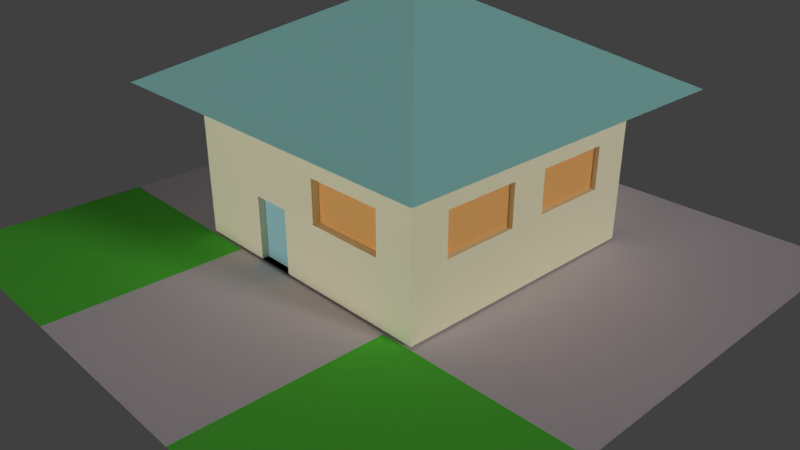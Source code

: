 # Source: home2.blend  (saved by Blender 2.78.0; exported with 4.5.12 LTS)
import bpy
from mathutils import Matrix  # noqa: F401  (used for matrix-valued properties, if any)

bpy.ops.wm.read_factory_settings(use_empty=True)
scene = bpy.context.scene
scene.name = 'Scene'

# ---- collections
col_collection_1 = bpy.data.collections.new('Collection 1'); scene.collection.children.link(col_collection_1)

# ---- materials (node trees are filled in below, after node groups)
mat_material_001 = bpy.data.materials.new('Material.001')
mat_material_001.alpha_threshold = 0.0
mat_material_001.diffuse_color = (0.1462, 0.8007, 0.07648, 1.0)
mat_material_001.roughness = 0.5
mat_material_006 = bpy.data.materials.new('Material.006')
mat_material_006.alpha_threshold = 0.0
mat_material_006.diffuse_color = (0.8689, 0.7616, 0.8413, 1.0)
mat_material_006.roughness = 0.5
mat_material = bpy.data.materials.new('Material')
mat_material.alpha_threshold = 0.0
mat_material.diffuse_color = (0.8412, 0.6581, 0.3323, 1.0)
mat_material.specular_color = (0.7727, 0.9712, 1.0)
mat_material.roughness = 0.5
mat_material.line_color = (0.0, 0.0, 0.0, 1.0)
mat_material_003 = bpy.data.materials.new('Material.003')
mat_material_003.alpha_threshold = 0.0
mat_material_003.diffuse_color = (1.0, 0.5135, 0.1697, 1.0)
mat_material_003.roughness = 0.5
mat_material_004 = bpy.data.materials.new('Material.004')
mat_material_004.alpha_threshold = 0.0
mat_material_004.diffuse_color = (0.4206, 0.8829, 0.8327, 1.0)
mat_material_004.roughness = 0.5
mat_material_005 = bpy.data.materials.new('Material.005')
mat_material_005.alpha_threshold = 0.0
mat_material_005.diffuse_color = (0.4304, 0.7546, 0.8, 1.0)
mat_material_005.roughness = 0.5
mat_material_007 = bpy.data.materials.new('Material.007')
mat_material_007.alpha_threshold = 0.0
mat_material_007.diffuse_color = (1.0, 0.9306, 0.6729, 1.0)
mat_material_007.roughness = 0.5
mat_material_008 = bpy.data.materials.new('Material.008')
mat_material_008.alpha_threshold = 0.0
mat_material_008.diffuse_color = (0.6628, 0.8, 0.8, 1.0)
mat_material_008.roughness = 0.5

# ---- material node trees

# ---- world
world_world = bpy.data.worlds.new('World'); scene.world = world_world
world_world.color = (0.05088, 0.05088, 0.05088)
world_world.use_sun_shadow = False
world_world.sun_shadow_jitter_overblur = 0.0
world_world.cycles.sampling_method = 'MANUAL'

# ---- cameras
cam_camera = bpy.data.cameras.new('Camera')
cam_camera.clip_end = 100.0
cam_camera.lens = 35.0
cam_camera.sensor_width = 32.0
cam_camera.sensor_height = 18.0
cam_camera.ortho_scale = 7.314
cam_camera.dof.focus_distance = 0.0
cam_camera.dof.aperture_fstop = 128.0

# ---- lights
light_lamp_002 = bpy.data.lights.new('Lamp.002', 'SUN')
light_lamp_002.transmission_factor = 0.0
light_lamp_002.cutoff_distance = 30.0
light_lamp_002.angle = 0.1993
light_lamp_002.energy = 1.0
light_lamp_002.shadow_buffer_clip_start = 1.001
light_lamp_002.shadow_soft_size = 0.1
light_lamp_002.shadow_cascade_max_distance = 1000.0
light_lamp_001 = bpy.data.lights.new('Lamp.001', 'SUN')
light_lamp_001.transmission_factor = 0.0
light_lamp_001.cutoff_distance = 30.0
light_lamp_001.angle = 0.1993
light_lamp_001.energy = 1.0
light_lamp_001.shadow_buffer_clip_start = 1.001
light_lamp_001.shadow_soft_size = 0.1
light_lamp_001.shadow_cascade_max_distance = 1000.0
light_lamp = bpy.data.lights.new('Lamp', 'SUN')
light_lamp.transmission_factor = 0.0
light_lamp.cutoff_distance = 30.0
light_lamp.angle = 0.1993
light_lamp.energy = 1.0
light_lamp.shadow_buffer_clip_start = 1.001
light_lamp.shadow_soft_size = 0.1
light_lamp.shadow_cascade_max_distance = 1000.0

# ---- meshes
me_plane = bpy.data.meshes.new('Plane')
me_plane.from_pydata([(-1.0, -1.0, 0.0), (1.0, -1.0, 0.0), (-1.0, 1.0, 0.0), (1.0, 1.0, 0.0), (-1.0, 0.3333, 0.0), (-1.0, -0.3333, 0.0), (-0.3333, -1.0, 0.0), (0.3333, -1.0, 0.0), (1.0, -0.3333, 0.0), (1.0, 0.3333, 0.0), (0.3333, 1.0, 0.0), (-0.3333, 1.0, 0.0), (-0.3333, -0.3333, 0.0), (-0.3333, 0.3333, 0.0), (0.3333, -0.3333, 0.0), (0.3333, 0.3333, 0.0)], [], [(15, 9, 3, 10), (4, 13, 11, 2), (13, 15, 10, 11), (0, 6, 12, 5), (5, 12, 13, 4), (6, 7, 14, 12), (12, 14, 15, 13), (7, 1, 8, 14), (14, 8, 9, 15)])
me_plane.polygons.foreach_set('material_index', [1, 1, 1, 0, 1, 1, 1, 0, 1])
me_plane.materials.append(mat_material_001)
me_plane.materials.append(mat_material_006)
me_plane.use_remesh_preserve_volume = False
me_plane.use_remesh_preserve_attributes = False
me_plane.use_mirror_vertex_groups = False
me_plane.update()
me_cube = bpy.data.meshes.new('Cube')
me_cube.from_pydata([(1.0, 1.0, -1.0), (1.0, -1.0, -1.0), (-1.0, -1.0, -1.0), (-1.0, 1.0, -1.0), (1.0, 1.0, 1.0), (1.0, -1.0, 1.0), (-1.0, -1.0, 1.0), (-1.0, 1.0, 1.0), (1.332, 1.332, 1.028), (1.332, -1.332, 1.028), (-1.332, 1.332, 1.028), (-1.332, -1.332, 1.028), (-1.192e-07, -2.384e-07, 2.334), (1.0, 0.7143, -1.0), (1.0, 0.4286, -1.0), (1.0, 0.1429, -1.0), (1.0, -0.1429, -1.0), (1.0, -0.4286, -1.0), (1.0, -0.7143, -1.0), (1.0, 1.0, -0.7143), (1.0, 1.0, -0.4286), (1.0, 1.0, -0.1429), (1.0, 1.0, 0.1429), (1.0, 1.0, 0.4286), (1.0, 1.0, 0.7143), (0.7143, -1.0, -1.0), (0.4286, -1.0, -1.0), (0.1429, -1.0, -1.0), (-0.1429, -1.0, -1.0), (-0.4286, -1.0, -1.0), (-0.7143, -1.0, -1.0), (1.0, -1.0, -0.7143), (1.0, -1.0, -0.4286), (1.0, -1.0, -0.1429), (1.0, -1.0, 0.1429), (1.0, -1.0, 0.4286), (1.0, -1.0, 0.7143), (-1.0, -0.7143, -1.0), (-1.0, -0.4286, -1.0), (-1.0, -0.1429, -1.0), (-1.0, 0.1429, -1.0), (-1.0, 0.4286, -1.0), (-1.0, 0.7143, -1.0), (-1.0, -1.0, -0.7143), (-1.0, -1.0, -0.4286), (-1.0, -1.0, -0.1429), (-1.0, -1.0, 0.1429), (-1.0, -1.0, 0.4286), (-1.0, -1.0, 0.7143), (-1.0, 1.0, -0.7143), (-1.0, 1.0, -0.4286), (-1.0, 1.0, -0.1429), (-1.0, 1.0, 0.1429), (-1.0, 1.0, 0.4286), (-1.0, 1.0, 0.7143), (1.0, 0.7143, 1.0), (1.0, 0.4286, 1.0), (1.0, 0.1429, 1.0), (1.0, -0.1429, 1.0), (1.0, -0.4286, 1.0), (1.0, -0.7143, 1.0), (0.7143, -1.0, 1.0), (0.4286, -1.0, 1.0), (0.1429, -1.0, 1.0), (-0.1429, -1.0, 1.0), (-0.4286, -1.0, 1.0), (-0.7143, -1.0, 1.0), (-1.0, -0.7143, 1.0), (-1.0, -0.4286, 1.0), (-1.0, -0.1429, 1.0), (-1.0, 0.1429, 1.0), (-1.0, 0.4286, 1.0), (-1.0, 0.7143, 1.0), (-1.0, -0.7143, -0.7143), (-1.0, -0.4286, -0.7143), (-1.0, -0.1429, -0.7143), (-1.0, 0.1429, -0.7143), (-1.0, 0.4286, -0.7143), (-1.0, 0.7143, -0.7143), (-1.0, -0.7143, -0.4286), (-1.0, -0.4286, -0.4286), (-1.0, -0.1429, -0.4286), (-1.0, 0.1429, -0.4286), (-1.0, 0.4286, -0.4286), (-1.0, 0.7143, -0.4286), (-1.0, -0.7143, -0.1429), (-1.0, -0.4286, -0.1429), (-1.0, -0.1429, -0.1429), (-1.0, 0.1429, -0.1429), (-1.0, 0.4286, -0.1429), (-1.0, 0.7143, -0.1429), (-1.0, -0.7143, 0.1429), (-1.0, -0.4286, 0.1429), (-1.0, -0.1429, 0.1429), (-1.0, 0.1429, 0.1429), (-1.0, 0.4286, 0.1429), (-1.0, 0.7143, 0.1429), (-1.0, -0.7143, 0.4286), (-1.0, -0.4286, 0.4286), (-1.0, -0.1429, 0.4286), (-1.0, 0.1429, 0.4286), (-1.0, 0.4286, 0.4286), (-1.0, 0.7143, 0.4286), (-1.0, -0.7143, 0.7143), (-1.0, -0.4286, 0.7143), (-1.0, -0.1429, 0.7143), (-1.0, 0.1429, 0.7143), (-1.0, 0.4286, 0.7143), (-1.0, 0.7143, 0.7143), (0.7143, -1.0, -0.7143), (0.4286, -1.0, -0.7143), (0.1429, -1.0, -0.7143), (-0.1429, -1.0, -0.7143), (-0.4286, -1.0, -0.7143), (-0.7143, -1.0, -0.7143), (0.7143, -1.0, -0.4286), (0.4286, -1.0, -0.4286), (0.1429, -1.0, -0.4286), (-0.1429, -1.0, -0.4286), (-0.4286, -1.0, -0.4286), (-0.7143, -1.0, -0.4286), (0.7143, -1.0, -0.1429), (0.4286, -1.0, -0.1429), (0.1429, -1.0, -0.1429), (-0.1429, -1.0, -0.1429), (-0.4286, -1.0, -0.1429), (-0.7143, -1.0, -0.1429), (0.7143, -1.0, 0.1429), (0.1429, -1.0, 0.1429), (-0.1429, -1.0, 0.1429), (-0.4286, -1.0, 0.1429), (-0.7143, -1.0, 0.1429), (0.7143, -1.0, 0.4286), (0.4286, -1.0, 0.4286), (0.1429, -1.0, 0.4286), (-0.1429, -1.0, 0.4286), (-0.4286, -1.0, 0.4286), (-0.7143, -1.0, 0.4286), (0.7143, -1.0, 0.7143), (0.4286, -1.0, 0.7143), (0.1429, -1.0, 0.7143), (-0.1429, -1.0, 0.7143), (-0.4286, -1.0, 0.7143), (-0.7143, -1.0, 0.7143), (1.0, 0.7143, -0.7143), (1.0, 0.4286, -0.7143), (1.0, 0.1429, -0.7143), (1.0, -0.1429, -0.7143), (1.0, -0.4286, -0.7143), (1.0, -0.7143, -0.7143), (1.0, 0.7143, -0.4286), (1.0, 0.4286, -0.4286), (1.0, 0.1429, -0.4286), (1.0, -0.1429, -0.4286), (1.0, -0.4286, -0.4286), (1.0, -0.7143, -0.4286), (1.0, 0.7143, -0.1429), (1.0, 0.4286, -0.1429), (1.0, 0.1429, -0.1429), (1.0, -0.1429, -0.1429), (1.0, -0.4286, -0.1429), (1.0, -0.7143, -0.1429), (1.0, 0.7143, 0.1429), (0.7143, -0.9447, -0.1429), (1.0, 0.1429, 0.1429), (1.0, -0.1429, 0.1429), (0.9637, 0.7143, -0.1429), (1.0, -0.7143, 0.1429), (1.0, 0.7143, 0.4286), (1.0, 0.4286, 0.4286), (1.0, 0.1429, 0.4286), (1.0, -0.1429, 0.4286), (1.0, -0.4286, 0.4286), (1.0, -0.7143, 0.4286), (1.0, 0.7143, 0.7143), (1.0, 0.4286, 0.7143), (1.0, 0.1429, 0.7143), (1.0, -0.1429, 0.7143), (1.0, -0.4286, 0.7143), (1.0, -0.7143, 0.7143), (-0.1429, -0.9495, -1.0), (-0.4286, -0.9495, -1.0), (-0.1429, -0.9495, -0.7143), (-0.4286, -0.9495, -0.7143), (-0.1429, -0.9495, -0.4286), (-0.4286, -0.9495, -0.4286), (-0.1429, -0.9495, -0.1429), (-0.4286, -0.9495, -0.1429), (0.9631, -0.1429, -0.1429), (0.9631, -0.4286, -0.1429), (0.9631, -0.7143, -0.1429), (0.9631, -0.1429, 0.1429), (0.9631, -0.4286, 0.1429), (0.9631, -0.7143, 0.1429), (0.9631, -0.1429, 0.4286), (0.9631, -0.4286, 0.4286), (0.9631, -0.7143, 0.4286), (0.9637, 0.4286, -0.1429), (0.9637, 0.1429, -0.1429), (0.9637, 0.7143, 0.1429), (0.9637, 0.4286, 0.1429), (0.9637, 0.1429, 0.1429), (0.9637, 0.7143, 0.4286), (0.9637, 0.4286, 0.4286), (0.9637, 0.1429, 0.4286), (0.4286, -0.9447, -0.1429), (0.1429, -0.9447, -0.1429), (0.7143, -0.9447, 0.1429), (0.4286, -0.9447, 0.1429), (0.1429, -0.9447, 0.1429), (0.7143, -0.9447, 0.4286), (0.4286, -0.9447, 0.4286), (0.1429, -0.9447, 0.4286)], [], [(25, 18, 1), (4, 7, 10, 8), (179, 60, 5, 36), (143, 66, 6, 48), (108, 72, 7, 54), (19, 0, 3, 49), (11, 9, 12), (6, 66, 65, 64, 63, 62, 61, 5, 9, 11), (5, 60, 59, 58, 57, 56, 55, 4, 8, 9), (7, 72, 71, 70, 69, 68, 67, 6, 11, 10), (9, 8, 12), (10, 11, 12), (8, 10, 12), (4, 24, 54, 7), (24, 23, 53, 54), (23, 22, 52, 53), (22, 21, 51, 52), (21, 20, 50, 51), (20, 19, 49, 50), (42, 78, 49, 3), (78, 84, 50, 49), (84, 90, 51, 50), (90, 96, 52, 51), (96, 102, 53, 52), (102, 108, 54, 53), (2, 43, 73, 37), (37, 73, 74, 38), (38, 74, 75, 39), (39, 75, 76, 40), (40, 76, 77, 41), (41, 77, 78, 42), (43, 44, 79, 73), (73, 79, 80, 74), (74, 80, 81, 75), (75, 81, 82, 76), (76, 82, 83, 77), (77, 83, 84, 78), (44, 45, 85, 79), (79, 85, 86, 80), (80, 86, 87, 81), (81, 87, 88, 82), (82, 88, 89, 83), (83, 89, 90, 84), (45, 46, 91, 85), (85, 91, 92, 86), (86, 92, 93, 87), (87, 93, 94, 88), (88, 94, 95, 89), (89, 95, 96, 90), (46, 47, 97, 91), (91, 97, 98, 92), (92, 98, 99, 93), (93, 99, 100, 94), (94, 100, 101, 95), (95, 101, 102, 96), (47, 48, 103, 97), (97, 103, 104, 98), (98, 104, 105, 99), (99, 105, 106, 100), (100, 106, 107, 101), (101, 107, 108, 102), (48, 6, 67, 103), (103, 67, 68, 104), (104, 68, 69, 105), (105, 69, 70, 106), (106, 70, 71, 107), (107, 71, 72, 108), (30, 114, 43, 2), (114, 120, 44, 43), (120, 126, 45, 44), (126, 131, 46, 45), (131, 137, 47, 46), (137, 143, 48, 47), (1, 31, 109, 25), (25, 109, 110, 26), (26, 110, 111, 27), (27, 111, 112, 28), (125, 119, 185, 187), (29, 113, 114, 30), (31, 32, 115, 109), (109, 115, 116, 110), (110, 116, 117, 111), (111, 117, 118, 112), (112, 118, 184, 182), (113, 119, 120, 114), (32, 33, 121, 115), (115, 121, 122, 116), (116, 122, 123, 117), (117, 123, 124, 118), (29, 28, 180, 181), (119, 125, 126, 120), (33, 34, 127, 121), (122, 121, 163, 205), (121, 127, 207, 163), (123, 128, 129, 124), (124, 129, 130, 125), (125, 130, 131, 126), (34, 35, 132, 127), (128, 123, 206, 209), (133, 134, 212, 211), (128, 134, 135, 129), (129, 135, 136, 130), (130, 136, 137, 131), (35, 36, 138, 132), (132, 138, 139, 133), (133, 139, 140, 134), (134, 140, 141, 135), (135, 141, 142, 136), (136, 142, 143, 137), (36, 5, 61, 138), (138, 61, 62, 139), (139, 62, 63, 140), (140, 63, 64, 141), (141, 64, 65, 142), (142, 65, 66, 143), (18, 149, 31, 1), (149, 155, 32, 31), (155, 161, 33, 32), (161, 167, 34, 33), (167, 173, 35, 34), (173, 179, 36, 35), (0, 19, 144, 13), (13, 144, 145, 14), (14, 145, 146, 15), (15, 146, 147, 16), (16, 147, 148, 17), (17, 148, 149, 18), (19, 20, 150, 144), (144, 150, 151, 145), (145, 151, 152, 146), (146, 152, 153, 147), (147, 153, 154, 148), (148, 154, 155, 149), (20, 21, 156, 150), (150, 156, 157, 151), (151, 157, 158, 152), (152, 158, 159, 153), (153, 159, 160, 154), (154, 160, 161, 155), (21, 22, 162, 156), (164, 158, 198, 201), (169, 170, 204, 203), (158, 164, 165, 159), (165, 171, 194, 191), (173, 167, 193, 196), (22, 23, 168, 162), (162, 168, 202, 199), (170, 164, 201, 204), (164, 170, 171, 165), (161, 160, 189, 190), (171, 172, 195, 194), (23, 24, 174, 168), (168, 174, 175, 169), (169, 175, 176, 170), (170, 176, 177, 171), (171, 177, 178, 172), (172, 178, 179, 173), (24, 4, 55, 174), (174, 55, 56, 175), (175, 56, 57, 176), (176, 57, 58, 177), (177, 58, 59, 178), (178, 59, 60, 179), (26, 17, 18, 25), (27, 16, 17, 26), (16, 27, 28, 39), (39, 28, 29, 38), (38, 29, 30, 37), (37, 30, 2), (0, 13, 42, 3), (13, 14, 41, 42), (14, 15, 40, 41), (15, 16, 39, 40), (180, 182, 183, 181), (182, 184, 185, 183), (184, 186, 187, 185), (28, 112, 182, 180), (119, 113, 183, 185), (124, 125, 187, 186), (118, 124, 186, 184), (113, 29, 181, 183), (188, 191, 192, 189), (189, 192, 193, 190), (191, 194, 195, 192), (192, 195, 196, 193), (172, 173, 196, 195), (167, 161, 190, 193), (159, 165, 191, 188), (160, 159, 188, 189), (166, 199, 200, 197), (197, 200, 201, 198), (199, 202, 203, 200), (200, 203, 204, 201), (156, 162, 199, 166), (157, 156, 166, 197), (168, 169, 203, 202), (158, 157, 197, 198), (163, 207, 208, 205), (205, 208, 209, 206), (207, 210, 211, 208), (208, 211, 212, 209), (132, 133, 211, 210), (123, 122, 205, 206), (134, 128, 209, 212), (127, 132, 210, 207)])
me_cube.polygons.foreach_set('material_index', [4, 5, 4, 4, 4, 4, 2, 5, 5, 5, 2, 2, 2, 4, 4, 4, 4, 4, 4, 4, 4, 4, 4, 4, 4, 4, 4, 4, 4, 4, 4, 4, 4, 4, 4, 4, 4, 4, 4, 4, 4, 4, 4, 4, 4, 4, 4, 4, 4, 4, 4, 4, 4, 4, 4, 4, 4, 4, 4, 4, 4, 4, 4, 4, 4, 4, 4, 4, 4, 4, 4, 4, 4, 4, 4, 4, 4, 4, 4, 4, 4, 4, 4, 4, 4, 4, 4, 4, 4, 4, 4, 4, 4, 4, 4, 4, 4, 4, 4, 4, 4, 4, 4, 4, 4, 4, 4, 4, 4, 4, 4, 4, 4, 4, 4, 4, 4, 4, 4, 4, 4, 4, 4, 4, 4, 4, 4, 4, 4, 4, 4, 4, 4, 4, 4, 4, 4, 4, 4, 4, 4, 4, 4, 4, 4, 4, 4, 4, 4, 4, 4, 4, 4, 4, 4, 4, 4, 4, 4, 4, 4, 4, 4, 4, 4, 4, 4, 4, 4, 4, 4, 4, 4, 3, 3, 3, 4, 4, 4, 4, 4, 1, 1, 1, 1, 4, 4, 4, 4, 1, 1, 1, 1, 4, 4, 4, 4, 1, 1, 1, 1, 4, 4, 4, 4])
me_cube.materials.append(mat_material)
me_cube.materials.append(mat_material_003)
me_cube.materials.append(mat_material_004)
me_cube.materials.append(mat_material_005)
me_cube.materials.append(mat_material_007)
me_cube.materials.append(mat_material_008)
me_cube.use_remesh_preserve_volume = False
me_cube.use_remesh_preserve_attributes = False
me_cube.use_mirror_vertex_groups = False
me_cube.update()

# ---- objects
ob_lamp_002 = bpy.data.objects.new('Lamp.002', light_lamp_002)
ob_lamp_001 = bpy.data.objects.new('Lamp.001', light_lamp_001)
ob_empty = bpy.data.objects.new('Empty', None)
ob_plane = bpy.data.objects.new('Plane', me_plane)
ob_cube = bpy.data.objects.new('Cube', me_cube)
ob_lamp = bpy.data.objects.new('Lamp', light_lamp)
ob_camera = bpy.data.objects.new('Camera', cam_camera)

# ---- transforms, parenting, visibility, modifiers, constraints
ob_lamp_002.location = (1.297, -7.712, 1.179)
ob_lamp_002.rotation_euler = (4.744, -0.1656, 3.045)
ob_lamp_002.lock_rotations_4d = False
ob_lamp_002.empty_display_type = 'ARROWS'
ob_lamp_002.color = (0.0, 0.0, 0.0, 0.0)
ob_lamp_002.lineart.crease_threshold = 0.0
ob_lamp_001.location = (-6.372, -0.751, -0.2445)
ob_lamp_001.rotation_euler = (-1.906, 0.1218, 0.3925)
ob_lamp_001.lock_rotations_4d = False
ob_lamp_001.empty_display_type = 'ARROWS'
ob_lamp_001.color = (0.0, 0.0, 0.0, 0.0)
ob_lamp_001.lineart.crease_threshold = 0.0
ob_empty.location = (0.4775, -3.164, 0.8869)
ob_empty.empty_image_offset = (0.0, 0.0)
ob_empty.lineart.crease_threshold = 0.0
ob_plane.location = (0.1826, -0.2557, 0.3618)
ob_plane.scale = (6.916, 6.785, 1.0)
ob_plane.lineart.crease_threshold = 0.0
_c = ob_plane.constraints.new('LOCKED_TRACK'); _c.name = 'REFLECTION PLANE'
_c.mute = True
_c.enabled = False
_c.target = ob_empty
ob_cube.location = (0.0, 0.6332, 2.121)
ob_cube.scale = (3.196, 3.124, 1.708)
ob_cube.lock_rotations_4d = False
ob_cube.empty_display_type = 'ARROWS'
ob_cube.lineart.crease_threshold = 0.0
ob_lamp.location = (8.213, 1.005, 7.59)
ob_lamp.rotation_euler = (1.321, -0.1452, 1.835)
ob_lamp.lock_rotations_4d = False
ob_lamp.empty_display_type = 'ARROWS'
ob_lamp.color = (0.0, 0.0, 0.0, 0.0)
ob_lamp.lineart.crease_threshold = 0.0
ob_camera.location = (12.6, -11.63, 9.392)
ob_camera.rotation_euler = (1.109, 0.0, 0.8149)
ob_camera.lock_rotations_4d = False
ob_camera.empty_display_type = 'ARROWS'
ob_camera.color = (0.0, 0.0, 0.0, 0.0)
ob_camera.display_type = 'WIRE'
ob_camera.lineart.crease_threshold = 0.0

# ---- collection membership
col_collection_1.objects.link(ob_lamp_002)
col_collection_1.objects.link(ob_lamp_001)
col_collection_1.objects.link(ob_empty)
col_collection_1.objects.link(ob_plane)
col_collection_1.objects.link(ob_cube)
col_collection_1.objects.link(ob_lamp)
col_collection_1.objects.link(ob_camera)

# ---- scene / render settings (as saved in the file)
scene.camera = ob_camera
scene.frame_start = 1; scene.frame_end = 250; scene.frame_set(1)
scene.render.engine = 'BLENDER_EEVEE_NEXT'
scene.render.resolution_percentage = 50
scene.render.dither_intensity = 0.0
scene.cycles.use_denoising = False
scene.cycles.samples = 128
scene.cycles.sampling_pattern = 'TABULATED_SOBOL'
scene.cycles.light_sampling_threshold = 0.0
scene.cycles.use_adaptive_sampling = False
scene.cycles.use_light_tree = False
scene.cycles.blur_glossy = 0.0
scene.cycles.sample_clamp_indirect = 0.0
scene.view_settings.view_transform = 'Standard'
bpy.context.view_layer.update()
